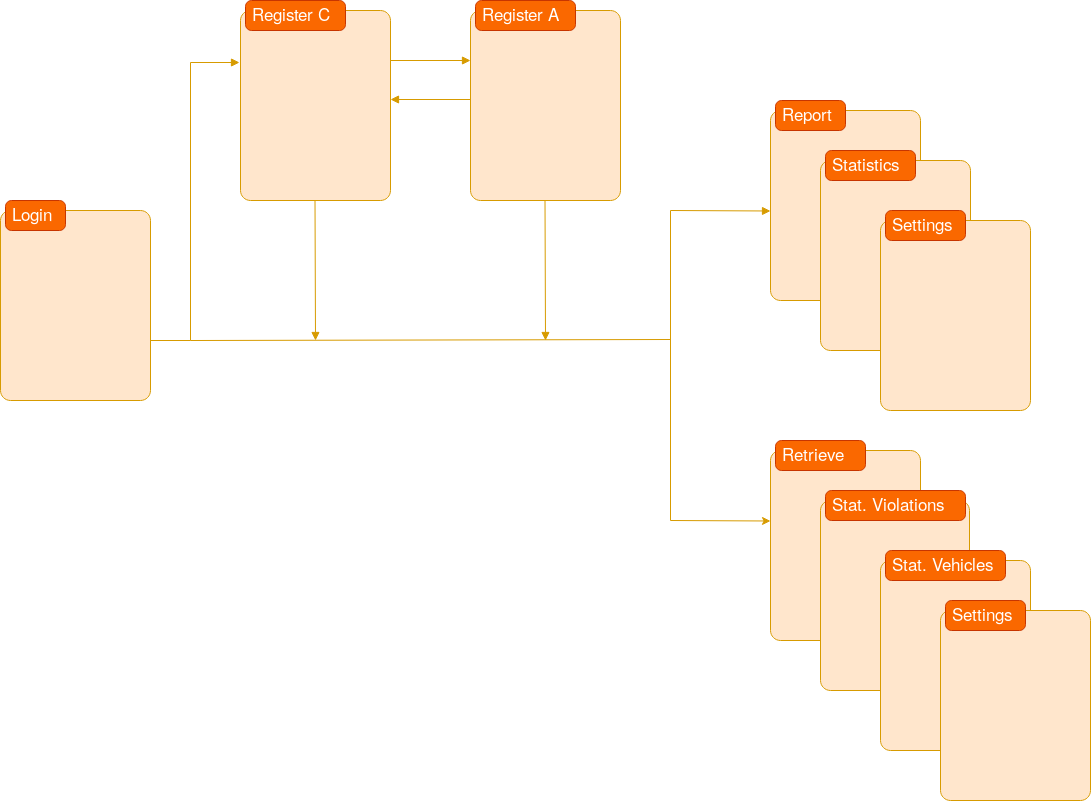

The diagram above was exported from draw.io. Its source (the exported page's mxGraphModel, read from the mxfile embedded in the PNG):
<mxGraphModel dx="819" dy="441" grid="1" gridSize="10" guides="1" tooltips="1" connect="1" arrows="1" fold="1" page="1" pageScale="1" pageWidth="850" pageHeight="1100" math="0" shadow="0">
  <root>
    <mxCell id="0" />
    <mxCell id="1" parent="0" />
    <mxCell id="jaITj5fkikizShSLdWPH-17" style="edgeStyle=orthogonalEdgeStyle;rounded=0;orthogonalLoop=1;jettySize=auto;html=1;entryX=-0.004;entryY=0.311;entryDx=0;entryDy=0;entryPerimeter=0;startArrow=none;startFill=0;endArrow=block;endFill=1;fontSize=14;fillColor=#ffe6cc;strokeColor=#d79b00;" parent="1" source="jaITj5fkikizShSLdWPH-9" target="jaITj5fkikizShSLdWPH-11" edge="1">
      <mxGeometry relative="1" as="geometry">
        <Array as="points">
          <mxPoint x="250" y="360" />
          <mxPoint x="250" y="82" />
        </Array>
      </mxGeometry>
    </mxCell>
    <mxCell id="jaITj5fkikizShSLdWPH-9" value="" style="shape=mxgraph.mockup.containers.marginRect;rectMarginTop=10;strokeColor=#d79b00;strokeWidth=1;dashed=0;rounded=1;arcSize=5;recursiveResize=0;fontSize=14;fillColor=#ffe6cc;" parent="1" vertex="1">
      <mxGeometry x="60" y="220" width="150" height="200" as="geometry" />
    </mxCell>
    <mxCell id="jaITj5fkikizShSLdWPH-10" value="Login" style="shape=rect;strokeColor=#C73500;fillColor=#fa6800;strokeWidth=1;dashed=0;rounded=1;arcSize=20;fontColor=#ffffff;fontSize=17;spacing=2;spacingTop=-2;align=left;autosize=1;spacingLeft=4;resizeWidth=0;resizeHeight=0;perimeter=none;" parent="jaITj5fkikizShSLdWPH-9" vertex="1">
      <mxGeometry x="5" width="60" height="30" as="geometry" />
    </mxCell>
    <mxCell id="jaITj5fkikizShSLdWPH-11" value="" style="shape=mxgraph.mockup.containers.marginRect;rectMarginTop=10;strokeColor=#d79b00;strokeWidth=1;dashed=0;rounded=1;arcSize=5;recursiveResize=0;fontSize=14;fillColor=#ffe6cc;" parent="1" vertex="1">
      <mxGeometry x="300" y="20" width="150" height="200" as="geometry" />
    </mxCell>
    <mxCell id="jaITj5fkikizShSLdWPH-12" value="Register C" style="shape=rect;strokeColor=#C73500;fillColor=#fa6800;strokeWidth=1;dashed=0;rounded=1;arcSize=20;fontColor=#ffffff;fontSize=17;spacing=2;spacingTop=-2;align=left;autosize=1;spacingLeft=4;resizeWidth=0;resizeHeight=0;perimeter=none;" parent="jaITj5fkikizShSLdWPH-11" vertex="1">
      <mxGeometry x="5" width="100" height="30" as="geometry" />
    </mxCell>
    <mxCell id="jaITj5fkikizShSLdWPH-13" value="" style="shape=mxgraph.mockup.containers.marginRect;rectMarginTop=10;strokeColor=#d79b00;strokeWidth=1;dashed=0;rounded=1;arcSize=5;recursiveResize=0;fontSize=14;fillColor=#ffe6cc;" parent="1" vertex="1">
      <mxGeometry x="530" y="20" width="150" height="200" as="geometry" />
    </mxCell>
    <mxCell id="jaITj5fkikizShSLdWPH-14" value="Register A" style="shape=rect;strokeColor=#C73500;fillColor=#fa6800;strokeWidth=1;dashed=0;rounded=1;arcSize=20;fontColor=#ffffff;fontSize=17;spacing=2;spacingTop=-2;align=left;autosize=1;spacingLeft=4;resizeWidth=0;resizeHeight=0;perimeter=none;" parent="jaITj5fkikizShSLdWPH-13" vertex="1">
      <mxGeometry x="5" width="100" height="30" as="geometry" />
    </mxCell>
    <mxCell id="jaITj5fkikizShSLdWPH-19" value="" style="endArrow=block;html=1;fontSize=14;endFill=1;fillColor=#ffe6cc;strokeColor=#d79b00;" parent="1" edge="1">
      <mxGeometry width="50" height="50" relative="1" as="geometry">
        <mxPoint x="450" y="80" as="sourcePoint" />
        <mxPoint x="530" y="80" as="targetPoint" />
      </mxGeometry>
    </mxCell>
    <mxCell id="jaITj5fkikizShSLdWPH-23" value="" style="endArrow=block;html=1;fontSize=14;endFill=1;fillColor=#ffe6cc;strokeColor=#d79b00;" parent="1" edge="1">
      <mxGeometry width="50" height="50" relative="1" as="geometry">
        <mxPoint x="374.5" y="220" as="sourcePoint" />
        <mxPoint x="375" y="360" as="targetPoint" />
      </mxGeometry>
    </mxCell>
    <mxCell id="jaITj5fkikizShSLdWPH-24" value="" style="endArrow=block;html=1;fontSize=14;endFill=1;fillColor=#ffe6cc;strokeColor=#d79b00;" parent="1" edge="1">
      <mxGeometry width="50" height="50" relative="1" as="geometry">
        <mxPoint x="604.5" y="220" as="sourcePoint" />
        <mxPoint x="605" y="360" as="targetPoint" />
      </mxGeometry>
    </mxCell>
    <mxCell id="jaITj5fkikizShSLdWPH-25" value="" style="shape=mxgraph.mockup.containers.marginRect;rectMarginTop=10;strokeColor=#d79b00;strokeWidth=1;dashed=0;rounded=1;arcSize=5;recursiveResize=0;fontSize=14;fillColor=#ffe6cc;" parent="1" vertex="1">
      <mxGeometry x="830" y="120" width="150" height="200" as="geometry" />
    </mxCell>
    <mxCell id="jaITj5fkikizShSLdWPH-26" value="Report" style="shape=rect;strokeColor=#C73500;fillColor=#fa6800;strokeWidth=1;dashed=0;rounded=1;arcSize=20;fontSize=17;spacing=2;spacingTop=-2;align=left;autosize=1;spacingLeft=4;resizeWidth=0;resizeHeight=0;perimeter=none;fontColor=#ffffff;" parent="jaITj5fkikizShSLdWPH-25" vertex="1">
      <mxGeometry x="5" width="70" height="30" as="geometry" />
    </mxCell>
    <mxCell id="jaITj5fkikizShSLdWPH-27" value="" style="shape=mxgraph.mockup.containers.marginRect;rectMarginTop=10;strokeColor=#d79b00;strokeWidth=1;dashed=0;rounded=1;arcSize=5;recursiveResize=0;fontSize=14;fillColor=#ffe6cc;" parent="1" vertex="1">
      <mxGeometry x="880" y="170" width="150" height="200" as="geometry" />
    </mxCell>
    <mxCell id="jaITj5fkikizShSLdWPH-28" value="Statistics" style="shape=rect;strokeColor=#C73500;fillColor=#fa6800;strokeWidth=1;dashed=0;rounded=1;arcSize=20;fontSize=17;spacing=2;spacingTop=-2;align=left;autosize=1;spacingLeft=4;resizeWidth=0;resizeHeight=0;perimeter=none;fontColor=#ffffff;" parent="jaITj5fkikizShSLdWPH-27" vertex="1">
      <mxGeometry x="5" width="90" height="30" as="geometry" />
    </mxCell>
    <mxCell id="jaITj5fkikizShSLdWPH-29" value="" style="shape=mxgraph.mockup.containers.marginRect;rectMarginTop=10;strokeColor=#d79b00;strokeWidth=1;dashed=0;rounded=1;arcSize=5;recursiveResize=0;fontSize=14;fillColor=#ffe6cc;" parent="1" vertex="1">
      <mxGeometry x="940" y="230" width="150" height="200" as="geometry" />
    </mxCell>
    <mxCell id="jaITj5fkikizShSLdWPH-30" value="Settings" style="shape=rect;strokeColor=#C73500;fillColor=#fa6800;strokeWidth=1;dashed=0;rounded=1;arcSize=20;fontColor=#ffffff;fontSize=17;spacing=2;spacingTop=-2;align=left;autosize=1;spacingLeft=4;resizeWidth=0;resizeHeight=0;perimeter=none;" parent="jaITj5fkikizShSLdWPH-29" vertex="1">
      <mxGeometry x="5" width="80" height="30" as="geometry" />
    </mxCell>
    <mxCell id="jaITj5fkikizShSLdWPH-31" value="" style="shape=mxgraph.mockup.containers.marginRect;rectMarginTop=10;strokeColor=#d79b00;strokeWidth=1;dashed=0;rounded=1;arcSize=5;recursiveResize=0;fontSize=14;fillColor=#ffe6cc;" parent="1" vertex="1">
      <mxGeometry x="830" y="460" width="150" height="200" as="geometry" />
    </mxCell>
    <mxCell id="jaITj5fkikizShSLdWPH-32" value="Retrieve" style="shape=rect;strokeColor=#C73500;fillColor=#fa6800;strokeWidth=1;dashed=0;rounded=1;arcSize=20;fontColor=#ffffff;fontSize=17;spacing=2;spacingTop=-2;align=left;autosize=1;spacingLeft=4;resizeWidth=0;resizeHeight=0;perimeter=none;" parent="jaITj5fkikizShSLdWPH-31" vertex="1">
      <mxGeometry x="5" width="90" height="30" as="geometry" />
    </mxCell>
    <mxCell id="jaITj5fkikizShSLdWPH-33" value="" style="shape=mxgraph.mockup.containers.marginRect;rectMarginTop=10;strokeColor=#d79b00;strokeWidth=1;dashed=0;rounded=1;arcSize=5;recursiveResize=0;fontSize=14;fillColor=#ffe6cc;" parent="1" vertex="1">
      <mxGeometry x="880" y="510" width="149" height="200" as="geometry" />
    </mxCell>
    <mxCell id="jaITj5fkikizShSLdWPH-34" value="Stat. Violations" style="shape=rect;strokeColor=#C73500;fillColor=#fa6800;strokeWidth=1;dashed=0;rounded=1;arcSize=20;fontColor=#ffffff;fontSize=17;spacing=2;spacingTop=-2;align=left;autosize=1;spacingLeft=4;resizeWidth=0;resizeHeight=0;perimeter=none;" parent="jaITj5fkikizShSLdWPH-33" vertex="1">
      <mxGeometry x="5" width="140" height="30" as="geometry" />
    </mxCell>
    <mxCell id="jaITj5fkikizShSLdWPH-35" value="" style="shape=mxgraph.mockup.containers.marginRect;rectMarginTop=10;strokeColor=#d79b00;strokeWidth=1;dashed=0;rounded=1;arcSize=5;recursiveResize=0;fontSize=14;fillColor=#ffe6cc;" parent="1" vertex="1">
      <mxGeometry x="940" y="570" width="150" height="200" as="geometry" />
    </mxCell>
    <mxCell id="jaITj5fkikizShSLdWPH-36" value="Stat. Vehicles" style="shape=rect;strokeColor=#C73500;fillColor=#fa6800;strokeWidth=1;dashed=0;rounded=1;arcSize=20;fontColor=#ffffff;fontSize=17;spacing=2;spacingTop=-2;align=left;autosize=1;spacingLeft=4;resizeWidth=0;resizeHeight=0;perimeter=none;" parent="jaITj5fkikizShSLdWPH-35" vertex="1">
      <mxGeometry x="5" width="120" height="30" as="geometry" />
    </mxCell>
    <mxCell id="jaITj5fkikizShSLdWPH-37" value="" style="endArrow=none;html=1;fontSize=14;fillColor=#ffe6cc;strokeColor=#d79b00;" parent="1" edge="1">
      <mxGeometry width="50" height="50" relative="1" as="geometry">
        <mxPoint x="250" y="360" as="sourcePoint" />
        <mxPoint x="730" y="359" as="targetPoint" />
      </mxGeometry>
    </mxCell>
    <mxCell id="jaITj5fkikizShSLdWPH-38" value="" style="endArrow=none;html=1;fontSize=14;fillColor=#ffe6cc;strokeColor=#d79b00;" parent="1" edge="1">
      <mxGeometry width="50" height="50" relative="1" as="geometry">
        <mxPoint x="730" y="540" as="sourcePoint" />
        <mxPoint x="730" y="230" as="targetPoint" />
      </mxGeometry>
    </mxCell>
    <mxCell id="jaITj5fkikizShSLdWPH-40" value="" style="endArrow=block;html=1;fontSize=14;fillColor=#ffe6cc;strokeColor=#d79b00;endFill=1;" parent="1" edge="1">
      <mxGeometry width="50" height="50" relative="1" as="geometry">
        <mxPoint x="730" y="230" as="sourcePoint" />
        <mxPoint x="830" y="230.5" as="targetPoint" />
      </mxGeometry>
    </mxCell>
    <mxCell id="jaITj5fkikizShSLdWPH-41" value="" style="endArrow=classic;html=1;fontSize=14;fillColor=#ffe6cc;strokeColor=#d79b00;" parent="1" edge="1">
      <mxGeometry width="50" height="50" relative="1" as="geometry">
        <mxPoint x="730" y="540" as="sourcePoint" />
        <mxPoint x="830" y="540.5000000000001" as="targetPoint" />
      </mxGeometry>
    </mxCell>
    <mxCell id="jaITj5fkikizShSLdWPH-42" value="" style="shape=mxgraph.mockup.containers.marginRect;rectMarginTop=10;strokeColor=#d79b00;strokeWidth=1;dashed=0;rounded=1;arcSize=5;recursiveResize=0;fontSize=14;fillColor=#ffe6cc;" parent="1" vertex="1">
      <mxGeometry x="1000" y="620" width="150" height="200" as="geometry" />
    </mxCell>
    <mxCell id="jaITj5fkikizShSLdWPH-43" value="Settings" style="shape=rect;strokeColor=#C73500;fillColor=#fa6800;strokeWidth=1;dashed=0;rounded=1;arcSize=20;fontColor=#ffffff;fontSize=17;spacing=2;spacingTop=-2;align=left;autosize=1;spacingLeft=4;resizeWidth=0;resizeHeight=0;perimeter=none;" parent="jaITj5fkikizShSLdWPH-42" vertex="1">
      <mxGeometry x="5" width="80" height="30" as="geometry" />
    </mxCell>
    <mxCell id="saFs8CddZrXhqjFe4uvP-1" value="" style="endArrow=block;html=1;fillColor=#ffe6cc;strokeColor=#d79b00;endFill=1;" edge="1" parent="1">
      <mxGeometry width="50" height="50" relative="1" as="geometry">
        <mxPoint x="530" y="119" as="sourcePoint" />
        <mxPoint x="450" y="119" as="targetPoint" />
      </mxGeometry>
    </mxCell>
  </root>
</mxGraphModel>